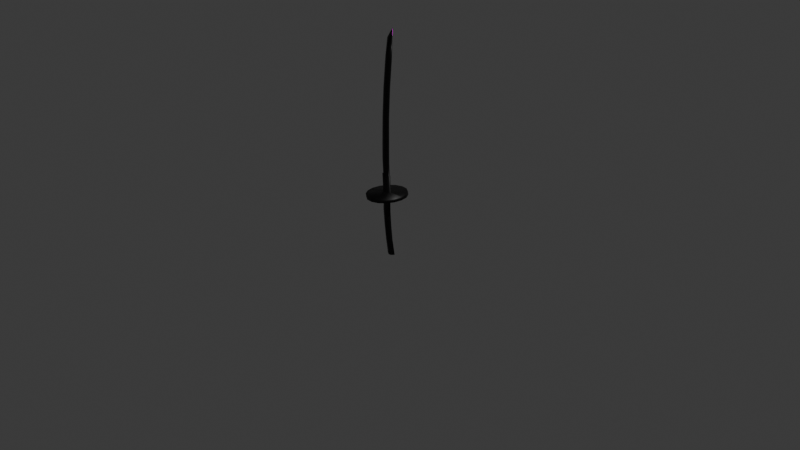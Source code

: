 # Source: Sword.blend  (saved by Blender 4.0.36; exported with 4.5.12 LTS)
import bpy
from mathutils import Matrix  # noqa: F401  (used for matrix-valued properties, if any)

bpy.ops.wm.read_factory_settings(use_empty=True)
scene = bpy.context.scene
scene.name = 'Scene'

# ---- collections
col_collection = bpy.data.collections.new('Collection'); scene.collection.children.link(col_collection)

# ---- images (referenced by path relative to the original .blend; pixels are not part of the script)
import os
ASSET_DIR = os.environ.get("B2B_ASSET_DIR", "")  # directory of the original .blend (textures are referenced by path, not embedded)
HERE = os.path.dirname(os.path.abspath(__file__))  # packed textures are extracted next to this script under _unpacked/

def load_image(name, relpath, width, height, colorspace="sRGB"):
    """Load a texture the original file referenced (path relative to the .blend, or extracted next to this script)."""
    p = next((c for c in (os.path.join(HERE, relpath), os.path.join(ASSET_DIR, relpath)) if relpath and os.path.exists(c)), "")
    if p:
        img = bpy.data.images.load(p, check_existing=True)
        img.name = name
    else:  # same state as the original file: an image datablock whose file is absent (Cycles renders it pink)
        img = bpy.data.images.new(name, width, height)
        img.source = "FILE"
        img.filepath = "//" + (relpath or name)
    img.colorspace_settings.name = colorspace
    return img
img_katana_dif_png = load_image('Katana_dif.png', 'Katana_dif.png', 1024, 1024, 'sRGB')

# ---- materials (node trees are filled in below, after node groups)
mat_katana_dif = bpy.data.materials.new('Katana_dif')
mat_katana_dif.alpha_threshold = 0.0
mat_katana_dif.use_transparent_shadow = False
mat_katana_dif.roughness = 0.5
mat_katana_dif.line_color = (0.0, 0.0, 0.0, 1.0)
mat_katana_out = bpy.data.materials.new('Katana_out')
mat_katana_out.use_backface_culling = True
mat_katana_out.use_transparent_shadow = False

# ---- material node trees
mat_katana_dif.use_nodes = True; mat_katana_dif.node_tree.nodes.clear()
_N = mat_katana_dif.node_tree.nodes; _L = mat_katana_dif.node_tree.links
n0 = _N.new('ShaderNodeShaderToRGB'); n0.name = 'Shader to RGB'; n0.location = (276, 284)
n1 = _N.new('ShaderNodeOutputMaterial'); n1.name = 'Material Output'; n1.location = (1007, 294)
n2 = _N.new('ShaderNodeValToRGB'); n2.name = 'Color Ramp'; n2.location = (467, 304)
n2.color_ramp.interpolation = 'CONSTANT'
while len(n2.color_ramp.elements) > 1: n2.color_ramp.elements.remove(n2.color_ramp.elements[-1])
n2.color_ramp.elements[0].position = 0.0; n2.color_ramp.elements[0].color = (0.0, 0.0, 0.0, 1.0)
_e = n2.color_ramp.elements.new(0.1227); _e.color = (1.0, 1.0, 1.0, 1.0)
n3 = _N.new('ShaderNodeMix'); n3.name = 'Mix'; n3.location = (787, 429)
n3.data_type = 'RGBA'
n4 = _N.new('ShaderNodeBsdfPrincipled'); n4.name = 'Principled BSDF'; n4.location = (10, 300)
n4.inputs[3].default_value = 1.45
n5 = _N.new('ShaderNodeHueSaturation'); n5.name = 'Hue/Saturation/Value'; n5.location = (602, 549)
n6 = _N.new('ShaderNodeTexImage'); n6.name = 'Image Texture'; n6.location = (335, 638)
n6.image = img_katana_dif_png
_L.new(n3.outputs[2], n1.inputs[0])
_L.new(n4.outputs[0], n0.inputs[0])
_L.new(n0.outputs[0], n2.inputs[0])
_L.new(n2.outputs[0], n3.inputs[0])
_L.new(n6.outputs[0], n5.inputs[4])
_L.new(n5.outputs[0], n3.inputs[7])
_L.new(n6.outputs[0], n3.inputs[6])
n1.is_active_output = True
mat_katana_out.use_nodes = True; mat_katana_out.node_tree.nodes.clear()
_N = mat_katana_out.node_tree.nodes; _L = mat_katana_out.node_tree.links
n0 = _N.new('ShaderNodeBsdfPrincipled'); n0.name = 'Principled BSDF'; n0.location = (10, 300)
n0.inputs[0].default_value = (0.0, 0.0, 0.0, 1.0)
n0.inputs[3].default_value = 1.45
n1 = _N.new('ShaderNodeOutputMaterial'); n1.name = 'Material Output'; n1.location = (300, 300)
_L.new(n0.outputs[0], n1.inputs[0])
n1.is_active_output = True

# ---- world
world_world = bpy.data.worlds.new('World'); scene.world = world_world
world_world.use_nodes = True; world_world.node_tree.nodes.clear()
_N = world_world.node_tree.nodes; _L = world_world.node_tree.links
n0 = _N.new('ShaderNodeOutputWorld'); n0.name = 'World Output'; n0.location = (300, 300)
n1 = _N.new('ShaderNodeBackground'); n1.name = 'Background'; n1.location = (10, 300)
n1.inputs[0].default_value = (0.05088, 0.05088, 0.05088, 1.0)
_L.new(n1.outputs[0], n0.inputs[0])
n0.is_active_output = True
world_world.color = (0.05088, 0.05088, 0.05088)
world_world.use_sun_shadow = False
world_world.sun_shadow_jitter_overblur = 0.0

# ---- cameras
cam_camera = bpy.data.cameras.new('Camera')
cam_camera.clip_end = 100.0
cam_camera.ortho_scale = 7.314

# ---- lights
light_light = bpy.data.lights.new('Light', 'POINT')
light_light.transmission_factor = 0.0
light_light.use_soft_falloff = False
light_light.energy = 1000.0
light_light.shadow_soft_size = 0.1
light_light.shadow_maximum_resolution = 0.006
light_light.use_absolute_resolution = True

# ---- meshes
me_cube = bpy.data.meshes.new('Cube')
me_cube.from_pydata([(-0.1637, 0.003318, 0.7427), (-0.08678, -0.0002003, 1.957), (-0.1618, 0.003318, 1.044), (-0.1464, 0.003318, 1.35), (-0.1195, 0.003318, 1.653), (-0.1353, 0.003964, 0.2394), (-0.1544, 0.003318, 0.4206), (-0.1637, 0.003318, 0.5739), (-0.1344, -0.0002003, 0.1968), (-0.07826, -0.0002003, -0.4365), (-0.1101, -0.0002003, -0.2814), (-0.128, -0.0002003, -0.1232), (-0.14, -0.0002003, 0.03451), (-0.2246, -0.0002003, 0.03017), (-0.1198, -0.0002003, -0.453), (-0.1203, -0.01783, -0.4422), (-0.1475, -0.01783, -0.286), (-0.1818, -0.01783, 0.03475), (-0.1825, -0.01783, 0.1945), (-0.1475, 0.01743, -0.286), (-0.1705, 0.01743, -0.1285), (-0.1825, 0.01743, 0.1945), (-0.1624, -0.0002003, -0.4498), (-0.2306, -0.0002003, 0.1901), (-0.2096, -0.0002003, -0.1308), (-0.1888, -0.0002003, -0.2933), (-0.234, -0.0002003, 0.7427), (-0.1705, -0.01783, -0.1285), (-0.2074, -0.003719, 1.044), (-0.2074, 0.003318, 1.044), (-0.1203, 0.01743, -0.4422), (-0.1951, -0.003719, 1.347), (-0.1951, 0.003318, 1.347), (-0.1818, 0.01743, 0.03475), (-0.1674, -0.003719, 1.656), (-0.1637, -0.003719, 0.7427), (-0.1618, -0.003719, 1.044), (-0.1464, -0.003719, 1.35), (-0.1195, -0.003719, 1.653), (-0.1353, -0.004365, 0.2394), (-0.1544, -0.003719, 0.4206), (-0.1637, -0.003719, 0.5739), (-0.2351, -0.0002004, 0.2322), (-0.2318, -0.0002004, 0.4231), (-0.2341, -0.0002005, 0.5763), (-0.2285, -0.0002005, 1.047), (-0.2124, -0.0002006, 1.345), (-0.1834, -0.0002006, 1.657), (-0.1544, -0.0002006, 1.857), (-0.1674, 0.003318, 1.656), (-0.2101, 0.003318, 0.742), (-0.2101, -0.003719, 0.742), (-0.2169, 0.003318, 0.5761), (-0.2169, -0.003719, 0.5761), (-0.2117, 0.003318, 0.4213), (-0.2117, -0.003719, 0.4213), (-0.21, 0.002814, 0.2342), (-0.21, -0.003214, 0.2342), (-0.1315, -0.003719, 1.849), (-0.1315, 0.003318, 1.849), (-0.1206, -0.0002005, 1.907), (-0.1771, 0.2064, 0.2039), (-0.2559, 0.1906, 0.1963), (-0.3227, 0.1457, 0.1898), (-0.3674, 0.07859, 0.1855), (-0.3831, -0.0006088, 0.184), (-0.3674, -0.07981, 0.1855), (-0.3227, -0.147, 0.1898), (-0.2559, -0.1918, 0.1963), (-0.1771, -0.2076, 0.2039), (-0.09823, -0.1918, 0.2116), (-0.0314, -0.147, 0.218), (0.01325, -0.07981, 0.2224), (0.01325, 0.07859, 0.2224), (-0.0314, 0.1457, 0.218), (-0.09823, 0.1906, 0.2116), (-0.1823, 0.2064, 0.2281), (-0.2612, 0.1906, 0.2205), (-0.328, 0.1457, 0.214), (-0.3726, 0.07859, 0.2097), (-0.3883, -0.0006088, 0.2082), (-0.3726, -0.07981, 0.2097), (-0.328, -0.147, 0.214), (-0.2612, -0.1918, 0.2205), (-0.1823, -0.2076, 0.2281), (-0.1035, -0.1918, 0.2358), (-0.03667, -0.147, 0.2423), (0.007985, -0.07981, 0.2466), (0.007985, 0.07859, 0.2466), (-0.03667, 0.1457, 0.2423), (-0.1035, 0.1906, 0.2358), (-0.1414, 0.008615, -0.446), (-0.1682, 0.008615, -0.2897), (-0.19, 0.008615, -0.1297), (-0.2032, 0.008615, 0.03246), (-0.2066, 0.008615, 0.1923), (-0.0993, 0.008615, -0.4394), (-0.1288, 0.008615, -0.2837), (-0.1493, 0.008615, -0.1259), (-0.1609, 0.008615, 0.03463), (-0.1584, 0.008615, 0.1957), (-0.0993, -0.009016, -0.4394), (-0.1288, -0.009016, -0.2837), (-0.1493, -0.009016, -0.1259), (-0.1609, -0.009016, 0.03463), (-0.1584, -0.009016, 0.1957), (-0.19, -0.009016, -0.1297), (-0.1414, -0.009016, -0.446), (-0.1682, -0.009016, -0.2897), (-0.2032, -0.009016, 0.03246), (-0.2066, -0.009016, 0.1923), (0.02822, -0.0006088, 0.2238), (0.02296, 0.002963, 0.248), (0.02296, -0.00418, 0.248), (-0.148, 0.003964, 0.4191), (-0.148, -0.004365, 0.4191), (-0.2396, -0.0002004, 0.4221), (-0.2159, 0.003964, 0.4199), (-0.2159, -0.004365, 0.4199), (-0.1353, -0.0002003, 0.2394), (-0.1544, -0.0002003, 0.4206), (-0.1637, -0.0002003, 0.5739), (-0.1637, -0.0002003, 0.7427), (-0.1618, -0.0002003, 1.044), (-0.1464, -0.0002003, 1.35), (-0.1195, -0.0002003, 1.653), (0.02296, -0.0006088, 0.248), (-0.148, -0.0002003, 0.4191), (-0.1567, 0.0104, 0.7427), (-0.08888, -0.0002003, 1.967), (-0.1548, 0.01044, 1.044), (-0.1394, 0.01043, 1.349), (-0.1124, 0.01036, 1.653), (-0.1329, 0.007119, 0.2486), (-0.1508, 0.01095, 0.426), (-0.1567, 0.01046, 0.5741), (-0.1311, -0.0001997, 0.1874), (-0.06878, -0.0002003, -0.4397), (-0.1002, -0.0002003, -0.2798), (-0.1181, -0.0002003, -0.1223), (-0.13, -0.0002003, 0.03477), (-0.2345, -0.0002003, 0.02956), (-0.1184, -0.0002003, -0.4629), (-0.1195, -0.02681, -0.4466), (-0.1475, -0.02783, -0.286), (-0.1819, -0.02783, 0.03473), (-0.1817, -0.02406, 0.1868), (-0.1475, 0.02743, -0.286), (-0.1706, 0.02743, -0.1285), (-0.1817, 0.02367, 0.1868), (-0.1703, -0.0002003, -0.4561), (-0.2322, -0.0001999, 0.1802), (-0.2195, -0.0002003, -0.1319), (-0.1987, -0.0002003, -0.2948), (-0.244, -0.0002003, 0.7429), (-0.1706, -0.02783, -0.1285), (-0.2083, -0.01368, 1.044), (-0.2083, 0.01328, 1.044), (-0.1195, 0.02641, -0.4466), (-0.1961, -0.01367, 1.348), (-0.1961, 0.01327, 1.348), (-0.1819, 0.02743, 0.03473), (-0.1683, -0.01368, 1.657), (-0.1567, -0.0108, 0.7427), (-0.1548, -0.01084, 1.044), (-0.1394, -0.01083, 1.349), (-0.1124, -0.01076, 1.653), (-0.1329, -0.007519, 0.2486), (-0.1508, -0.01135, 0.426), (-0.1567, -0.01086, 0.5741), (-0.237, -0.0001995, 0.242), (-0.2348, -0.0002005, 0.4326), (-0.2441, -0.0002005, 0.5763), (-0.2385, -0.0002006, 1.047), (-0.2224, -0.0002007, 1.346), (-0.1933, -0.0002007, 1.658), (-0.1638, -0.0002007, 1.86), (-0.1683, 0.01328, 1.657), (-0.2109, 0.01329, 0.7421), (-0.2109, -0.01369, 0.7421), (-0.2178, 0.01328, 0.5761), (-0.2178, -0.01368, 0.5761), (-0.2122, 0.01303, 0.4236), (-0.2122, -0.01343, 0.4236), (-0.2111, 0.009887, 0.2412), (-0.2111, -0.01029, 0.2412), (-0.1321, -0.01369, 1.849), (-0.1321, 0.01329, 1.849), (-0.1289, -0.0002006, 1.912), (-0.1764, 0.214, 0.1975), (-0.258, 0.1975, 0.1894), (-0.3272, 0.151, 0.1825), (-0.3733, 0.08146, 0.178), (-0.3896, -0.0006089, 0.1764), (-0.3733, -0.08267, 0.178), (-0.3272, -0.1522, 0.1825), (-0.258, -0.1987, 0.1894), (-0.1764, -0.2152, 0.1975), (-0.09458, -0.1989, 0.2056), (-0.02521, -0.1525, 0.2125), (0.02112, -0.0829, 0.217), (0.02112, 0.08169, 0.217), (-0.02521, 0.1513, 0.2125), (-0.09458, 0.1977, 0.2056), (-0.1831, 0.2139, 0.2346), (-0.2648, 0.1977, 0.2265), (-0.3342, 0.1512, 0.2196), (-0.3806, 0.0816, 0.215), (-0.3968, -0.000609, 0.2134), (-0.3806, -0.08282, 0.215), (-0.3342, -0.1525, 0.2196), (-0.2648, -0.1989, 0.2265), (-0.1831, -0.2152, 0.2346), (-0.1014, -0.1987, 0.2427), (-0.03222, -0.1522, 0.2496), (0.01397, -0.0826, 0.2541), (0.01397, 0.08139, 0.2541), (-0.03222, 0.1509, 0.2496), (-0.1014, 0.1975, 0.2427), (-0.1439, 0.01679, -0.4512), (-0.172, 0.01782, -0.2903), (-0.194, 0.01779, -0.1301), (-0.207, 0.01787, 0.03226), (-0.2086, 0.01541, 0.1853), (-0.0952, 0.01673, -0.4435), (-0.1248, 0.01777, -0.2831), (-0.1453, 0.01781, -0.1255), (-0.1572, 0.01788, 0.03474), (-0.1552, 0.01521, 0.1889), (-0.0952, -0.01713, -0.4435), (-0.1248, -0.01817, -0.2831), (-0.1453, -0.01821, -0.1255), (-0.1572, -0.01829, 0.03474), (-0.1552, -0.01561, 0.1889), (-0.194, -0.01819, -0.1301), (-0.1439, -0.01719, -0.4512), (-0.172, -0.01822, -0.2903), (-0.207, -0.01827, 0.03226), (-0.2086, -0.01581, 0.1853), (0.03671, -0.000609, 0.2185), (0.02923, 0.003722, 0.2558), (0.02923, -0.00494, 0.2558), (-0.1419, 0.009955, 0.4243), (-0.1419, -0.01036, 0.4243), (-0.2479, -0.0002005, 0.4277), (-0.2167, 0.01349, 0.4228), (-0.2167, -0.01389, 0.4228), (-0.1287, -0.0002003, 0.2469), (-0.1467, -0.0002003, 0.427), (-0.1538, -0.0002003, 0.5742), (-0.1537, -0.0002003, 0.7427), (-0.1518, -0.0002003, 1.044), (-0.1365, -0.0002003, 1.349), (-0.1095, -0.0002003, 1.652), (0.02902, -0.0006088, 0.256), (-0.1404, -0.0002003, 0.4256)], [], [(9, 101, 15, 14), (9, 14, 30, 96), (14, 22, 91, 30), (14, 15, 107, 22), (97, 96, 30, 19), (98, 97, 19, 20), (99, 98, 20, 33), (100, 99, 33, 21), (102, 16, 15, 101), (103, 102, 10, 11), (104, 103, 11, 12), (105, 104, 12, 8), (92, 19, 30, 91), (93, 92, 25, 24), (94, 93, 24, 13), (95, 94, 13, 23), (108, 107, 15, 16), (106, 108, 16, 27), (109, 106, 27, 17), (110, 109, 17, 18), (53, 55, 40, 41), (51, 53, 41, 35), (28, 51, 35, 36), (31, 28, 36, 37), (34, 31, 37, 38), (121, 41, 40, 120), (122, 35, 41, 121), (123, 36, 35, 122), (124, 37, 36, 123), (125, 38, 37, 124), (1, 38, 125, 4), (44, 43, 55, 53), (26, 44, 53, 51), (45, 26, 51, 28), (46, 45, 28, 31), (47, 46, 31, 34), (34, 38, 1, 58), (1, 4, 49, 59), (48, 47, 34, 58), (48, 58, 1, 60), (48, 60, 1, 59), (47, 48, 59, 49), (43, 44, 52, 54), (44, 26, 50, 52), (26, 45, 29, 50), (46, 32, 29, 45), (47, 49, 32, 46), (32, 49, 4, 3), (29, 32, 3, 2), (50, 29, 2, 0), (52, 50, 0, 7), (54, 52, 7, 6), (120, 40, 115, 127), (71, 72, 87, 86), (85, 70, 71, 86), (84, 69, 70, 85), (83, 68, 69, 84), (82, 67, 68, 83), (81, 66, 67, 82), (80, 65, 66, 81), (79, 64, 65, 80), (78, 63, 64, 79), (77, 62, 63, 78), (76, 61, 62, 77), (90, 75, 61, 76), (89, 74, 75, 90), (88, 73, 74, 89), (8, 100, 73, 111), (112, 111, 73, 88), (21, 33, 94, 95), (33, 20, 93, 94), (20, 19, 92, 93), (25, 92, 91, 22), (8, 12, 99, 100), (12, 11, 98, 99), (11, 10, 97, 98), (10, 9, 96, 97), (18, 17, 104, 105), (17, 27, 103, 104), (27, 16, 102, 103), (10, 102, 101, 9), (23, 13, 109, 110), (13, 24, 106, 109), (24, 25, 108, 106), (25, 22, 107, 108), (64, 95, 23, 65), (21, 95, 62, 61), (62, 95, 64, 63), (74, 73, 100, 75), (75, 100, 21, 61), (79, 80, 42, 78), (77, 78, 42, 76), (56, 90, 76, 42), (105, 8, 111, 72), (111, 112, 126, 113), (87, 72, 111, 113), (88, 89, 5, 112), (119, 126, 112, 5), (5, 89, 90, 56), (71, 70, 105, 72), (18, 105, 70, 69), (67, 66, 110, 68), (23, 110, 66, 65), (68, 110, 18, 69), (80, 81, 82, 42), (82, 83, 84, 42), (42, 84, 85, 57), (57, 85, 86, 39), (87, 113, 39, 86), (39, 115, 118, 57), (127, 115, 39, 119), (42, 57, 118, 116), (42, 116, 117, 56), (56, 117, 114, 5), (54, 6, 114, 117), (43, 54, 117, 116), (55, 43, 116, 118), (40, 55, 118, 115), (114, 127, 119, 5), (39, 113, 126, 119), (6, 120, 127, 114), (4, 125, 124, 3), (3, 124, 123, 2), (2, 123, 122, 0), (0, 122, 121, 7), (7, 121, 120, 6), (137, 142, 143, 229), (137, 224, 158, 142), (142, 158, 219, 150), (142, 150, 235, 143), (225, 147, 158, 224), (226, 148, 147, 225), (227, 161, 148, 226), (228, 149, 161, 227), (230, 229, 143, 144), (231, 139, 138, 230), (232, 140, 139, 231), (233, 136, 140, 232), (220, 219, 158, 147), (221, 152, 153, 220), (222, 141, 152, 221), (223, 151, 141, 222), (236, 144, 143, 235), (234, 155, 144, 236), (237, 145, 155, 234), (238, 146, 145, 237), (181, 169, 168, 183), (179, 163, 169, 181), (156, 164, 163, 179), (159, 165, 164, 156), (162, 166, 165, 159), (249, 248, 168, 169), (250, 249, 169, 163), (251, 250, 163, 164), (252, 251, 164, 165), (253, 252, 165, 166), (129, 132, 253, 166), (172, 181, 183, 171), (154, 179, 181, 172), (173, 156, 179, 154), (174, 159, 156, 173), (175, 162, 159, 174), (162, 186, 129, 166), (129, 187, 177, 132), (176, 186, 162, 175), (176, 188, 129, 186), (176, 187, 129, 188), (175, 177, 187, 176), (171, 182, 180, 172), (172, 180, 178, 154), (154, 178, 157, 173), (174, 173, 157, 160), (175, 174, 160, 177), (160, 131, 132, 177), (157, 130, 131, 160), (178, 128, 130, 157), (180, 135, 128, 178), (182, 134, 135, 180), (248, 255, 243, 168), (199, 214, 215, 200), (213, 214, 199, 198), (212, 213, 198, 197), (211, 212, 197, 196), (210, 211, 196, 195), (209, 210, 195, 194), (208, 209, 194, 193), (207, 208, 193, 192), (206, 207, 192, 191), (205, 206, 191, 190), (204, 205, 190, 189), (218, 204, 189, 203), (217, 218, 203, 202), (216, 217, 202, 201), (136, 239, 201, 228), (240, 216, 201, 239), (149, 223, 222, 161), (161, 222, 221, 148), (148, 221, 220, 147), (153, 150, 219, 220), (136, 228, 227, 140), (140, 227, 226, 139), (139, 226, 225, 138), (138, 225, 224, 137), (146, 233, 232, 145), (145, 232, 231, 155), (155, 231, 230, 144), (138, 137, 229, 230), (151, 238, 237, 141), (141, 237, 234, 152), (152, 234, 236, 153), (153, 236, 235, 150), (192, 193, 151, 223), (149, 189, 190, 223), (190, 191, 192, 223), (202, 203, 228, 201), (203, 189, 149, 228), (207, 206, 170, 208), (205, 204, 170, 206), (184, 170, 204, 218), (233, 200, 239, 136), (239, 241, 254, 240), (215, 241, 239, 200), (216, 240, 133, 217), (247, 133, 240, 254), (133, 184, 218, 217), (199, 200, 233, 198), (146, 197, 198, 233), (195, 196, 238, 194), (151, 193, 194, 238), (196, 197, 146, 238), (208, 170, 210, 209), (210, 170, 212, 211), (170, 185, 213, 212), (185, 167, 214, 213), (215, 214, 167, 241), (167, 185, 246, 243), (255, 247, 167, 243), (170, 244, 246, 185), (170, 184, 245, 244), (184, 133, 242, 245), (182, 245, 242, 134), (171, 244, 245, 182), (183, 246, 244, 171), (168, 243, 246, 183), (242, 133, 247, 255), (167, 247, 254, 241), (134, 242, 255, 248), (132, 131, 252, 253), (131, 130, 251, 252), (130, 128, 250, 251), (128, 135, 249, 250), (135, 134, 248, 249)])
me_cube.polygons.foreach_set('use_smooth', [True] * 252)
me_cube.polygons.foreach_set('material_index', [0, 0, 0, 0, 0, 0, 0, 0, 0, 0, 0, 0, 0, 0, 0, 0, 0, 0, 0, 0, 0, 0, 0, 0, 0, 0, 0, 0, 0, 0, 0, 0, 0, 0, 0, 0, 0, 0, 0, 0, 0, 0, 0, 0, 0, 0, 0, 0, 0, 0, 0, 0, 0, 0, 0, 0, 0, 0, 0, 0, 0, 0, 0, 0, 0, 0, 0, 0, 0, 0, 0, 0, 0, 0, 0, 0, 0, 0, 0, 0, 0, 0, 0, 0, 0, 0, 0, 0, 0, 0, 0, 0, 0, 0, 0, 0, 0, 0, 0, 0, 0, 0, 0, 0, 0, 0, 0, 0, 0, 0, 0, 0, 0, 0, 0, 0, 0, 0, 0, 0, 0, 0, 0, 0, 0, 0, 1, 1, 1, 1, 1, 1, 1, 1, 1, 1, 1, 1, 1, 1, 1, 1, 1, 1, 1, 1, 1, 1, 1, 1, 1, 1, 1, 1, 1, 1, 1, 1, 1, 1, 1, 1, 1, 1, 1, 1, 1, 1, 1, 1, 1, 1, 1, 1, 1, 1, 1, 1, 1, 1, 1, 1, 1, 1, 1, 1, 1, 1, 1, 1, 1, 1, 1, 1, 1, 1, 1, 1, 1, 1, 1, 1, 1, 1, 1, 1, 1, 1, 1, 1, 1, 1, 1, 1, 1, 1, 1, 1, 1, 1, 1, 1, 1, 1, 1, 1, 1, 1, 1, 1, 1, 1, 1, 1, 1, 1, 1, 1, 1, 1, 1, 1, 1, 1, 1, 1, 1, 1, 1, 1, 1, 1])
_uv = me_cube.uv_layers.new(name='UVMap')
_uv.uv.foreach_set('vector', [0.8537, 0.7806, 0.8805, 0.7778, 0.905, 0.775, 0.9045, 0.7987, 0.8537, 0.7806, 0.9045, 0.7987, 0.905, 0.775, 0.8805, 0.7778, 0.9045, 0.7987, 0.9551, 0.7879, 0.9289, 0.7814, 0.905, 0.775, 0.9045, 0.7987, 0.905, 0.775, 0.9289, 0.7814, 0.9551, 0.7879, 0.8941, 0.599, 0.8805, 0.7778, 0.905, 0.775, 0.9198, 0.6, 0.9032, 0.4072, 0.8941, 0.599, 0.9198, 0.6, 0.9312, 0.4083, 0.9019, 0.2127, 0.9032, 0.4072, 0.9312, 0.4083, 0.9292, 0.2105, 0.8846, 0.01877, 0.9019, 0.2127, 0.9292, 0.2105, 0.9156, 0.01785, 0.8941, 0.599, 0.9198, 0.6, 0.905, 0.775, 0.8805, 0.7778, 0.9032, 0.4072, 0.8941, 0.599, 0.8697, 0.5982, 0.8753, 0.4061, 0.9019, 0.2127, 0.9032, 0.4072, 0.8753, 0.4061, 0.8745, 0.2149, 0.8846, 0.01877, 0.9019, 0.2127, 0.8745, 0.2149, 0.8537, 0.01969, 0.9478, 0.6026, 0.9198, 0.6, 0.905, 0.775, 0.9289, 0.7814, 0.9571, 0.4078, 0.9478, 0.6026, 0.9745, 0.6051, 0.983, 0.4073, 0.9573, 0.2112, 0.9571, 0.4078, 0.983, 0.4073, 0.9853, 0.2119, 0.9467, 0.01821, 0.9573, 0.2112, 0.9853, 0.2119, 0.9778, 0.01857, 0.9478, 0.6026, 0.9289, 0.7814, 0.905, 0.775, 0.9198, 0.6, 0.9571, 0.4078, 0.9478, 0.6026, 0.9198, 0.6, 0.9312, 0.4083, 0.9573, 0.2112, 0.9571, 0.4078, 0.9312, 0.4083, 0.9292, 0.2105, 0.9467, 0.01821, 0.9573, 0.2112, 0.9292, 0.2105, 0.9156, 0.01785, 0.1271, 0.9737, 0.03149, 0.9764, 0.02877, 0.9398, 0.1244, 0.9388, 0.2296, 0.9676, 0.1271, 0.9737, 0.1244, 0.9388, 0.2298, 0.9376, 0.4161, 0.9652, 0.2296, 0.9676, 0.2298, 0.9376, 0.4166, 0.9356, 0.603, 0.9649, 0.4161, 0.9652, 0.4166, 0.9356, 0.6062, 0.9335, 0.7939, 0.9624, 0.603, 0.9649, 0.6062, 0.9335, 0.7944, 0.9315, 0.1244, 0.9365, 0.1244, 0.9388, 0.02877, 0.9398, 0.02874, 0.9376, 0.2297, 0.9353, 0.2298, 0.9376, 0.1244, 0.9388, 0.1244, 0.9365, 0.4165, 0.9333, 0.4166, 0.9356, 0.2298, 0.9376, 0.2297, 0.9353, 0.6062, 0.9312, 0.6062, 0.9335, 0.4166, 0.9356, 0.4165, 0.9333, 0.7944, 0.9292, 0.7944, 0.9315, 0.6062, 0.9335, 0.6062, 0.9312, 0.9818, 0.9271, 0.7944, 0.9315, 0.7944, 0.9292, 0.7944, 0.9269, 0.1277, 0.985, 0.03338, 0.9895, 0.03149, 0.9764, 0.1271, 0.9737, 0.2302, 0.9831, 0.1277, 0.985, 0.1271, 0.9737, 0.2296, 0.9676, 0.4174, 0.979, 0.2302, 0.9831, 0.2296, 0.9676, 0.4161, 0.9652, 0.6009, 0.9761, 0.4174, 0.979, 0.4161, 0.9652, 0.603, 0.9649, 0.7935, 0.9729, 0.6009, 0.9761, 0.603, 0.9649, 0.7939, 0.9624, 0.7939, 0.9624, 0.7944, 0.9315, 0.9818, 0.9271, 0.9133, 0.9499, 0.9818, 0.9271, 0.7944, 0.9269, 0.7933, 0.896, 0.9128, 0.9059, 0.9171, 0.9652, 0.7935, 0.9729, 0.7939, 0.9624, 0.9133, 0.9499, 0.9171, 0.9652, 0.9133, 0.9499, 0.9818, 0.9271, 0.9494, 0.9462, 0.9164, 0.8906, 0.9491, 0.9088, 0.9818, 0.9271, 0.9128, 0.9059, 0.7927, 0.8855, 0.9164, 0.8906, 0.9128, 0.9059, 0.7933, 0.896, 0.03235, 0.8855, 0.1267, 0.8879, 0.1264, 0.8992, 0.03072, 0.8986, 0.1267, 0.8879, 0.2292, 0.8876, 0.229, 0.9032, 0.1264, 0.8992, 0.2292, 0.8876, 0.4164, 0.8876, 0.4154, 0.9014, 0.229, 0.9032, 0.6001, 0.8865, 0.6023, 0.8977, 0.4154, 0.9014, 0.4164, 0.8876, 0.7927, 0.8855, 0.7933, 0.896, 0.6023, 0.8977, 0.6001, 0.8865, 0.6023, 0.8977, 0.7933, 0.896, 0.7944, 0.9269, 0.6061, 0.929, 0.4154, 0.9014, 0.6023, 0.8977, 0.6061, 0.929, 0.4165, 0.931, 0.229, 0.9032, 0.4154, 0.9014, 0.4165, 0.931, 0.2297, 0.9331, 0.1264, 0.8992, 0.229, 0.9032, 0.2297, 0.9331, 0.1244, 0.9342, 0.03072, 0.8986, 0.1264, 0.8992, 0.1244, 0.9342, 0.02872, 0.9353, 0.4026, 0.594, 0.3963, 0.5931, 0.3987, 0.585, 0.4026, 0.5855, 0.5319, 0.02737, 0.4846, 0.04731, 0.4755, 0.03179, 0.5302, 0.009833, 0.5885, 0.01031, 0.5831, 0.02701, 0.5319, 0.02737, 0.5302, 0.009833, 0.6423, 0.03257, 0.6309, 0.0459, 0.5831, 0.02701, 0.5885, 0.01031, 0.6834, 0.07366, 0.6678, 0.08177, 0.6309, 0.0459, 0.6423, 0.03257, 0.7057, 0.1272, 0.6884, 0.1291, 0.6678, 0.08177, 0.6834, 0.07366, 0.7057, 0.1847, 0.6891, 0.1806, 0.6884, 0.1291, 0.7057, 0.1272, 0.6846, 0.2367, 0.6708, 0.2279, 0.6891, 0.1806, 0.7057, 0.1847, 0.6461, 0.2776, 0.6354, 0.2642, 0.6708, 0.2279, 0.6846, 0.2367, 0.5938, 0.3016, 0.5883, 0.285, 0.6354, 0.2642, 0.6461, 0.2776, 0.5358, 0.3035, 0.5367, 0.286, 0.5883, 0.285, 0.5938, 0.3016, 0.4813, 0.2832, 0.4887, 0.2673, 0.5367, 0.286, 0.5358, 0.3035, 0.4387, 0.2436, 0.4517, 0.2318, 0.4887, 0.2673, 0.4813, 0.2832, 0.414, 0.1908, 0.4307, 0.1851, 0.4517, 0.2318, 0.4387, 0.2436, 0.4112, 0.1319, 0.4291, 0.1337, 0.4307, 0.1851, 0.414, 0.1908, 0.5357, 0.1414, 0.546, 0.1551, 0.4291, 0.1337, 0.4479, 0.08479, 0.4306, 0.07717, 0.4479, 0.08479, 0.4291, 0.1337, 0.4112, 0.1319, 0.9156, 0.01785, 0.9292, 0.2105, 0.9573, 0.2112, 0.9467, 0.01821, 0.9292, 0.2105, 0.9312, 0.4083, 0.9571, 0.4078, 0.9573, 0.2112, 0.9312, 0.4083, 0.9198, 0.6, 0.9478, 0.6026, 0.9571, 0.4078, 0.9745, 0.6051, 0.9478, 0.6026, 0.9289, 0.7814, 0.9551, 0.7879, 0.8537, 0.01969, 0.8745, 0.2149, 0.9019, 0.2127, 0.8846, 0.01877, 0.8745, 0.2149, 0.8753, 0.4061, 0.9032, 0.4072, 0.9019, 0.2127, 0.8753, 0.4061, 0.8697, 0.5982, 0.8941, 0.599, 0.9032, 0.4072, 0.8697, 0.5982, 0.8537, 0.7806, 0.8805, 0.7778, 0.8941, 0.599, 0.9156, 0.01785, 0.9292, 0.2105, 0.9019, 0.2127, 0.8846, 0.01877, 0.9292, 0.2105, 0.9312, 0.4083, 0.9032, 0.4072, 0.9019, 0.2127, 0.9312, 0.4083, 0.9198, 0.6, 0.8941, 0.599, 0.9032, 0.4072, 0.8697, 0.5982, 0.8941, 0.599, 0.8805, 0.7778, 0.8537, 0.7806, 0.9778, 0.01857, 0.9853, 0.2119, 0.9573, 0.2112, 0.9467, 0.01821, 0.9853, 0.2119, 0.983, 0.4073, 0.9571, 0.4078, 0.9573, 0.2112, 0.983, 0.4073, 0.9745, 0.6051, 0.9478, 0.6026, 0.9571, 0.4078, 0.9745, 0.6051, 0.9551, 0.7879, 0.9289, 0.7814, 0.9478, 0.6026, 0.6354, 0.2642, 0.5732, 0.1725, 0.5899, 0.1762, 0.6708, 0.2279, 0.5564, 0.1688, 0.5732, 0.1725, 0.5367, 0.286, 0.4887, 0.2673, 0.5367, 0.286, 0.5732, 0.1725, 0.6354, 0.2642, 0.5883, 0.285, 0.4307, 0.1851, 0.4291, 0.1337, 0.546, 0.1551, 0.4517, 0.2318, 0.4517, 0.2318, 0.546, 0.1551, 0.5564, 0.1688, 0.4887, 0.2673, 0.3828, 0.1209, 0.3828, 0.1732, 0.2845, 0.1534, 0.3628, 0.07263, 0.3258, 0.03566, 0.3628, 0.07263, 0.2845, 0.1534, 0.2775, 0.01566, 0.269, 0.1483, 0.2252, 0.01567, 0.2775, 0.01566, 0.2845, 0.1534, 0.5524, 0.1451, 0.5357, 0.1414, 0.4479, 0.08479, 0.4846, 0.04731, 0.4479, 0.08479, 0.4306, 0.07717, 0.4322, 0.07468, 0.4338, 0.07221, 0.4755, 0.03179, 0.4846, 0.04731, 0.4479, 0.08479, 0.4338, 0.07221, 0.14, 0.07264, 0.177, 0.03568, 0.2216, 0.1381, 0.1209, 0.1188, 0.2211, 0.1408, 0.1205, 0.121, 0.1209, 0.1188, 0.2216, 0.1381, 0.2216, 0.1381, 0.177, 0.03568, 0.2252, 0.01567, 0.269, 0.1483, 0.5319, 0.02737, 0.5831, 0.02701, 0.5524, 0.1451, 0.4846, 0.04731, 0.5692, 0.1489, 0.5524, 0.1451, 0.5831, 0.02701, 0.6309, 0.0459, 0.6884, 0.1291, 0.6891, 0.1806, 0.5795, 0.1626, 0.6678, 0.08177, 0.5899, 0.1762, 0.5795, 0.1626, 0.6891, 0.1806, 0.6708, 0.2279, 0.6678, 0.08177, 0.5795, 0.1626, 0.5692, 0.1489, 0.6309, 0.0459, 0.3828, 0.1732, 0.3628, 0.2215, 0.3258, 0.2585, 0.2845, 0.1534, 0.3258, 0.2585, 0.2775, 0.2785, 0.2252, 0.2785, 0.2845, 0.1534, 0.2845, 0.1534, 0.2252, 0.2785, 0.1769, 0.2585, 0.2682, 0.1521, 0.2682, 0.1521, 0.1769, 0.2585, 0.14, 0.2215, 0.2206, 0.1434, 0.12, 0.1732, 0.12, 0.1233, 0.2206, 0.1434, 0.14, 0.2215, 0.3967, 0.3802, 0.3987, 0.585, 0.3377, 0.6688, 0.2561, 0.3908, 0.4026, 0.5855, 0.3987, 0.585, 0.3967, 0.3802, 0.4028, 0.3801, 0.215, 0.4017, 0.2561, 0.3908, 0.3377, 0.6688, 0.3143, 0.7005, 0.5895, 0.401, 0.4911, 0.7005, 0.4676, 0.6688, 0.5483, 0.3903, 0.5483, 0.3903, 0.4676, 0.6688, 0.4065, 0.5851, 0.4076, 0.3801, 0.4619, 0.6654, 0.4089, 0.5931, 0.4065, 0.5851, 0.4676, 0.6688, 0.48, 0.6919, 0.4619, 0.6654, 0.4676, 0.6688, 0.4911, 0.7005, 0.3435, 0.6654, 0.3254, 0.6919, 0.3143, 0.7005, 0.3377, 0.6688, 0.3963, 0.5931, 0.3435, 0.6654, 0.3377, 0.6688, 0.3987, 0.585, 0.4065, 0.5851, 0.4026, 0.5855, 0.4028, 0.3801, 0.4076, 0.3801, 0.2206, 0.1434, 0.12, 0.1233, 0.1205, 0.121, 0.2211, 0.1408, 0.4089, 0.5931, 0.4026, 0.594, 0.4026, 0.5855, 0.4065, 0.5851, 0.7944, 0.9269, 0.7944, 0.9292, 0.6062, 0.9312, 0.6061, 0.929, 0.6061, 0.929, 0.6062, 0.9312, 0.4165, 0.9333, 0.4165, 0.931, 0.4165, 0.931, 0.4165, 0.9333, 0.2297, 0.9353, 0.2297, 0.9331, 0.2297, 0.9331, 0.2297, 0.9353, 0.1244, 0.9365, 0.1244, 0.9342, 0.1244, 0.9342, 0.1244, 0.9365, 0.02874, 0.9376, 0.02872, 0.9353, 0.8537, 0.7806, 0.9045, 0.7987, 0.905, 0.775, 0.8805, 0.7778, 0.8537, 0.7806, 0.8805, 0.7778, 0.905, 0.775, 0.9045, 0.7987, 0.9045, 0.7987, 0.905, 0.775, 0.9289, 0.7814, 0.9551, 0.7879, 0.9045, 0.7987, 0.9551, 0.7879, 0.9289, 0.7814, 0.905, 0.775, 0.8941, 0.599, 0.9198, 0.6, 0.905, 0.775, 0.8805, 0.7778, 0.9032, 0.4072, 0.9312, 0.4083, 0.9198, 0.6, 0.8941, 0.599, 0.9019, 0.2127, 0.9292, 0.2105, 0.9312, 0.4083, 0.9032, 0.4072, 0.8846, 0.01877, 0.9156, 0.01785, 0.9292, 0.2105, 0.9019, 0.2127, 0.8941, 0.599, 0.8805, 0.7778, 0.905, 0.775, 0.9198, 0.6, 0.9032, 0.4072, 0.8753, 0.4061, 0.8697, 0.5982, 0.8941, 0.599, 0.9019, 0.2127, 0.8745, 0.2149, 0.8753, 0.4061, 0.9032, 0.4072, 0.8846, 0.01877, 0.8537, 0.01969, 0.8745, 0.2149, 0.9019, 0.2127, 0.9478, 0.6026, 0.9289, 0.7814, 0.905, 0.775, 0.9198, 0.6, 0.9571, 0.4078, 0.983, 0.4073, 0.9745, 0.6051, 0.9478, 0.6026, 0.9573, 0.2112, 0.9853, 0.2119, 0.983, 0.4073, 0.9571, 0.4078, 0.9467, 0.01821, 0.9778, 0.01857, 0.9853, 0.2119, 0.9573, 0.2112, 0.9478, 0.6026, 0.9198, 0.6, 0.905, 0.775, 0.9289, 0.7814, 0.9571, 0.4078, 0.9312, 0.4083, 0.9198, 0.6, 0.9478, 0.6026, 0.9573, 0.2112, 0.9292, 0.2105, 0.9312, 0.4083, 0.9571, 0.4078, 0.9467, 0.01821, 0.9156, 0.01785, 0.9292, 0.2105, 0.9573, 0.2112, 0.1271, 0.9737, 0.1244, 0.9388, 0.02877, 0.9398, 0.03149, 0.9764, 0.2296, 0.9676, 0.2298, 0.9376, 0.1244, 0.9388, 0.1271, 0.9737, 0.4161, 0.9652, 0.4166, 0.9356, 0.2298, 0.9376, 0.2296, 0.9676, 0.603, 0.9649, 0.6062, 0.9335, 0.4166, 0.9356, 0.4161, 0.9652, 0.7939, 0.9624, 0.7944, 0.9315, 0.6062, 0.9335, 0.603, 0.9649, 0.1244, 0.9365, 0.02874, 0.9376, 0.02877, 0.9398, 0.1244, 0.9388, 0.2297, 0.9353, 0.1244, 0.9365, 0.1244, 0.9388, 0.2298, 0.9376, 0.4165, 0.9333, 0.2297, 0.9353, 0.2298, 0.9376, 0.4166, 0.9356, 0.6062, 0.9312, 0.4165, 0.9333, 0.4166, 0.9356, 0.6062, 0.9335, 0.7944, 0.9292, 0.6062, 0.9312, 0.6062, 0.9335, 0.7944, 0.9315, 0.9818, 0.9271, 0.7944, 0.9269, 0.7944, 0.9292, 0.7944, 0.9315, 0.1277, 0.985, 0.1271, 0.9737, 0.03149, 0.9764, 0.03338, 0.9895, 0.2302, 0.9831, 0.2296, 0.9676, 0.1271, 0.9737, 0.1277, 0.985, 0.4174, 0.979, 0.4161, 0.9652, 0.2296, 0.9676, 0.2302, 0.9831, 0.6009, 0.9761, 0.603, 0.9649, 0.4161, 0.9652, 0.4174, 0.979, 0.7935, 0.9729, 0.7939, 0.9624, 0.603, 0.9649, 0.6009, 0.9761, 0.7939, 0.9624, 0.9133, 0.9499, 0.9818, 0.9271, 0.7944, 0.9315, 0.9818, 0.9271, 0.9128, 0.9059, 0.7933, 0.896, 0.7944, 0.9269, 0.9171, 0.9652, 0.9133, 0.9499, 0.7939, 0.9624, 0.7935, 0.9729, 0.9171, 0.9652, 0.9494, 0.9462, 0.9818, 0.9271, 0.9133, 0.9499, 0.9164, 0.8906, 0.9128, 0.9059, 0.9818, 0.9271, 0.9491, 0.9088, 0.7927, 0.8855, 0.7933, 0.896, 0.9128, 0.9059, 0.9164, 0.8906, 0.03235, 0.8855, 0.03072, 0.8986, 0.1264, 0.8992, 0.1267, 0.8879, 0.1267, 0.8879, 0.1264, 0.8992, 0.229, 0.9032, 0.2292, 0.8876, 0.2292, 0.8876, 0.229, 0.9032, 0.4154, 0.9014, 0.4164, 0.8876, 0.6001, 0.8865, 0.4164, 0.8876, 0.4154, 0.9014, 0.6023, 0.8977, 0.7927, 0.8855, 0.6001, 0.8865, 0.6023, 0.8977, 0.7933, 0.896, 0.6023, 0.8977, 0.6061, 0.929, 0.7944, 0.9269, 0.7933, 0.896, 0.4154, 0.9014, 0.4165, 0.931, 0.6061, 0.929, 0.6023, 0.8977, 0.229, 0.9032, 0.2297, 0.9331, 0.4165, 0.931, 0.4154, 0.9014, 0.1264, 0.8992, 0.1244, 0.9342, 0.2297, 0.9331, 0.229, 0.9032, 0.03072, 0.8986, 0.02872, 0.9353, 0.1244, 0.9342, 0.1264, 0.8992, 0.4026, 0.594, 0.4026, 0.5855, 0.3987, 0.585, 0.3963, 0.5931, 0.5319, 0.02737, 0.5302, 0.009833, 0.4755, 0.03179, 0.4846, 0.04731, 0.5885, 0.01031, 0.5302, 0.009833, 0.5319, 0.02737, 0.5831, 0.02701, 0.6423, 0.03257, 0.5885, 0.01031, 0.5831, 0.02701, 0.6309, 0.0459, 0.6834, 0.07366, 0.6423, 0.03257, 0.6309, 0.0459, 0.6678, 0.08177, 0.7057, 0.1272, 0.6834, 0.07366, 0.6678, 0.08177, 0.6884, 0.1291, 0.7057, 0.1847, 0.7057, 0.1272, 0.6884, 0.1291, 0.6891, 0.1806, 0.6846, 0.2367, 0.7057, 0.1847, 0.6891, 0.1806, 0.6708, 0.2279, 0.6461, 0.2776, 0.6846, 0.2367, 0.6708, 0.2279, 0.6354, 0.2642, 0.5938, 0.3016, 0.6461, 0.2776, 0.6354, 0.2642, 0.5883, 0.285, 0.5358, 0.3035, 0.5938, 0.3016, 0.5883, 0.285, 0.5367, 0.286, 0.4813, 0.2832, 0.5358, 0.3035, 0.5367, 0.286, 0.4887, 0.2673, 0.4387, 0.2436, 0.4813, 0.2832, 0.4887, 0.2673, 0.4517, 0.2318, 0.414, 0.1908, 0.4387, 0.2436, 0.4517, 0.2318, 0.4307, 0.1851, 0.4112, 0.1319, 0.414, 0.1908, 0.4307, 0.1851, 0.4291, 0.1337, 0.5357, 0.1414, 0.4479, 0.08479, 0.4291, 0.1337, 0.546, 0.1551, 0.4306, 0.07717, 0.4112, 0.1319, 0.4291, 0.1337, 0.4479, 0.08479, 0.9156, 0.01785, 0.9467, 0.01821, 0.9573, 0.2112, 0.9292, 0.2105, 0.9292, 0.2105, 0.9573, 0.2112, 0.9571, 0.4078, 0.9312, 0.4083, 0.9312, 0.4083, 0.9571, 0.4078, 0.9478, 0.6026, 0.9198, 0.6, 0.9745, 0.6051, 0.9551, 0.7879, 0.9289, 0.7814, 0.9478, 0.6026, 0.8537, 0.01969, 0.8846, 0.01877, 0.9019, 0.2127, 0.8745, 0.2149, 0.8745, 0.2149, 0.9019, 0.2127, 0.9032, 0.4072, 0.8753, 0.4061, 0.8753, 0.4061, 0.9032, 0.4072, 0.8941, 0.599, 0.8697, 0.5982, 0.8697, 0.5982, 0.8941, 0.599, 0.8805, 0.7778, 0.8537, 0.7806, 0.9156, 0.01785, 0.8846, 0.01877, 0.9019, 0.2127, 0.9292, 0.2105, 0.9292, 0.2105, 0.9019, 0.2127, 0.9032, 0.4072, 0.9312, 0.4083, 0.9312, 0.4083, 0.9032, 0.4072, 0.8941, 0.599, 0.9198, 0.6, 0.8697, 0.5982, 0.8537, 0.7806, 0.8805, 0.7778, 0.8941, 0.599, 0.9778, 0.01857, 0.9467, 0.01821, 0.9573, 0.2112, 0.9853, 0.2119, 0.9853, 0.2119, 0.9573, 0.2112, 0.9571, 0.4078, 0.983, 0.4073, 0.983, 0.4073, 0.9571, 0.4078, 0.9478, 0.6026, 0.9745, 0.6051, 0.9745, 0.6051, 0.9478, 0.6026, 0.9289, 0.7814, 0.9551, 0.7879, 0.6354, 0.2642, 0.6708, 0.2279, 0.5899, 0.1762, 0.5732, 0.1725, 0.5564, 0.1688, 0.4887, 0.2673, 0.5367, 0.286, 0.5732, 0.1725, 0.5367, 0.286, 0.5883, 0.285, 0.6354, 0.2642, 0.5732, 0.1725, 0.4307, 0.1851, 0.4517, 0.2318, 0.546, 0.1551, 0.4291, 0.1337, 0.4517, 0.2318, 0.4887, 0.2673, 0.5564, 0.1688, 0.546, 0.1551, 0.3828, 0.1209, 0.3628, 0.07263, 0.2845, 0.1534, 0.3828, 0.1732, 0.3258, 0.03566, 0.2775, 0.01566, 0.2845, 0.1534, 0.3628, 0.07263, 0.269, 0.1483, 0.2845, 0.1534, 0.2775, 0.01566, 0.2252, 0.01567, 0.5524, 0.1451, 0.4846, 0.04731, 0.4479, 0.08479, 0.5357, 0.1414, 0.4479, 0.08479, 0.4338, 0.07221, 0.4322, 0.07468, 0.4306, 0.07717, 0.4755, 0.03179, 0.4338, 0.07221, 0.4479, 0.08479, 0.4846, 0.04731, 0.14, 0.07264, 0.1209, 0.1188, 0.2216, 0.1381, 0.177, 0.03568, 0.2211, 0.1408, 0.2216, 0.1381, 0.1209, 0.1188, 0.1205, 0.121, 0.2216, 0.1381, 0.269, 0.1483, 0.2252, 0.01567, 0.177, 0.03568, 0.5319, 0.02737, 0.4846, 0.04731, 0.5524, 0.1451, 0.5831, 0.02701, 0.5692, 0.1489, 0.6309, 0.0459, 0.5831, 0.02701, 0.5524, 0.1451, 0.6884, 0.1291, 0.6678, 0.08177, 0.5795, 0.1626, 0.6891, 0.1806, 0.5899, 0.1762, 0.6708, 0.2279, 0.6891, 0.1806, 0.5795, 0.1626, 0.6678, 0.08177, 0.6309, 0.0459, 0.5692, 0.1489, 0.5795, 0.1626, 0.3828, 0.1732, 0.2845, 0.1534, 0.3258, 0.2585, 0.3628, 0.2215, 0.3258, 0.2585, 0.2845, 0.1534, 0.2252, 0.2785, 0.2775, 0.2785, 0.2845, 0.1534, 0.2682, 0.1521, 0.1769, 0.2585, 0.2252, 0.2785, 0.2682, 0.1521, 0.2206, 0.1434, 0.14, 0.2215, 0.1769, 0.2585, 0.12, 0.1732, 0.14, 0.2215, 0.2206, 0.1434, 0.12, 0.1233, 0.3967, 0.3802, 0.2561, 0.3908, 0.3377, 0.6688, 0.3987, 0.585, 0.4026, 0.5855, 0.4028, 0.3801, 0.3967, 0.3802, 0.3987, 0.585, 0.215, 0.4017, 0.3143, 0.7005, 0.3377, 0.6688, 0.2561, 0.3908, 0.5895, 0.401, 0.5483, 0.3903, 0.4676, 0.6688, 0.4911, 0.7005, 0.5483, 0.3903, 0.4076, 0.3801, 0.4065, 0.5851, 0.4676, 0.6688, 0.4619, 0.6654, 0.4676, 0.6688, 0.4065, 0.5851, 0.4089, 0.5931, 0.48, 0.6919, 0.4911, 0.7005, 0.4676, 0.6688, 0.4619, 0.6654, 0.3435, 0.6654, 0.3377, 0.6688, 0.3143, 0.7005, 0.3254, 0.6919, 0.3963, 0.5931, 0.3987, 0.585, 0.3377, 0.6688, 0.3435, 0.6654, 0.4065, 0.5851, 0.4076, 0.3801, 0.4028, 0.3801, 0.4026, 0.5855, 0.2206, 0.1434, 0.2211, 0.1408, 0.1205, 0.121, 0.12, 0.1233, 0.4089, 0.5931, 0.4065, 0.5851, 0.4026, 0.5855, 0.4026, 0.594, 0.7944, 0.9269, 0.6061, 0.929, 0.6062, 0.9312, 0.7944, 0.9292, 0.6061, 0.929, 0.4165, 0.931, 0.4165, 0.9333, 0.6062, 0.9312, 0.4165, 0.931, 0.2297, 0.9331, 0.2297, 0.9353, 0.4165, 0.9333, 0.2297, 0.9331, 0.1244, 0.9342, 0.1244, 0.9365, 0.2297, 0.9353, 0.1244, 0.9342, 0.02872, 0.9353, 0.02874, 0.9376, 0.1244, 0.9365])
me_cube.materials.append(mat_katana_dif)
me_cube.materials.append(mat_katana_out)
me_cube.use_mirror_vertex_groups = False
me_cube.update()

# ---- objects
ob_cube = bpy.data.objects.new('Cube', me_cube)
ob_light = bpy.data.objects.new('Light', light_light)
ob_camera = bpy.data.objects.new('Camera', cam_camera)

# ---- transforms, parenting, visibility, modifiers, constraints
ob_cube.location = (0.0, 0.0, 0.0)
ob_cube.lock_rotations_4d = False
ob_cube.empty_display_type = 'ARROWS'
ob_cube.lineart.crease_threshold = 0.0
ob_light.location = (4.076, 1.005, 5.904)
ob_light.rotation_euler = (0.6503, 0.05522, 1.866)
ob_light.lock_rotations_4d = False
ob_light.empty_display_type = 'ARROWS'
ob_light.color = (0.0, 0.0, 0.0, 0.0)
ob_light.lineart.crease_threshold = 0.0
ob_camera.location = (7.359, -6.926, 4.958)
ob_camera.rotation_euler = (1.109, 0.0, 0.8149)
ob_camera.lock_rotations_4d = False
ob_camera.empty_display_type = 'ARROWS'
ob_camera.color = (0.0, 0.0, 0.0, 0.0)
ob_camera.display_type = 'WIRE'
ob_camera.lineart.crease_threshold = 0.0

# ---- collection membership
col_collection.objects.link(ob_cube)
col_collection.objects.link(ob_light)
col_collection.objects.link(ob_camera)

# ---- scene / render settings (as saved in the file)
scene.camera = ob_camera
scene.frame_start = 1; scene.frame_end = 250; scene.frame_set(1)
scene.render.engine = 'BLENDER_EEVEE_NEXT'
scene.cycles.sampling_pattern = 'TABULATED_SOBOL'
bpy.context.view_layer.update()
